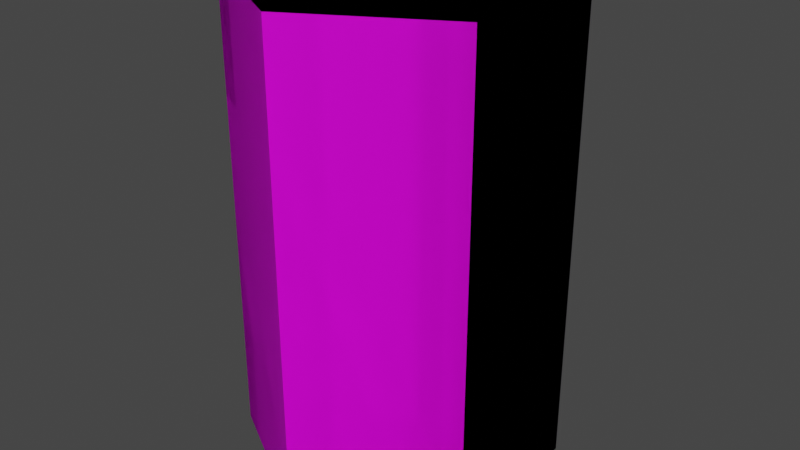 # Source: Barrel02.blend  (saved by Blender 4.2.66; exported with 4.5.12 LTS)
import bpy
from mathutils import Matrix  # noqa: F401  (used for matrix-valued properties, if any)

bpy.ops.wm.read_factory_settings(use_empty=True)
scene = bpy.context.scene
scene.name = 'Scene'

# ---- collections
col_collection = bpy.data.collections.new('Collection'); scene.collection.children.link(col_collection)

# ---- images (referenced by path relative to the original .blend; pixels are not part of the script)
import os
ASSET_DIR = os.environ.get("B2B_ASSET_DIR", "")  # directory of the original .blend (textures are referenced by path, not embedded)
HERE = os.path.dirname(os.path.abspath(__file__))  # packed textures are extracted next to this script under _unpacked/

def load_image(name, relpath, width, height, colorspace="sRGB"):
    """Load a texture the original file referenced (path relative to the .blend, or extracted next to this script)."""
    p = next((c for c in (os.path.join(HERE, relpath), os.path.join(ASSET_DIR, relpath)) if relpath and os.path.exists(c)), "")
    if p:
        img = bpy.data.images.load(p, check_existing=True)
        img.name = name
    else:  # same state as the original file: an image datablock whose file is absent (Cycles renders it pink)
        img = bpy.data.images.new(name, width, height)
        img.source = "FILE"
        img.filepath = "//" + (relpath or name)
    img.colorspace_settings.name = colorspace
    return img
img_barrel01a_a_png = load_image('Barrel01a_a.png', 'Barrel01a_a.png', 1024, 1024, 'sRGB')
img_barrel01b_a_png = load_image('Barrel01b_a.png', 'Barrel01b_a.png', 1024, 1024, 'sRGB')
img_barrel01c_a_png = load_image('Barrel01c_a.png', 'Barrel01c_a.png', 1024, 1024, 'sRGB')

# ---- materials (node trees are filled in below, after node groups)
mat_primary = bpy.data.materials.new('Primary')
mat_primary.alpha_threshold = 0.0
mat_primary.use_transparent_shadow = False
mat_primary.roughness = 0.5
mat_primary.line_color = (0.0, 0.0, 0.0, 1.0)
mat_barrel02 = bpy.data.materials.new('Barrel02')
mat_barrel02.use_transparent_shadow = False
mat_barrel03 = bpy.data.materials.new('Barrel03')
mat_barrel03.use_transparent_shadow = False

# ---- material node trees
mat_primary.use_nodes = True; mat_primary.node_tree.nodes.clear()
_N = mat_primary.node_tree.nodes; _L = mat_primary.node_tree.links
n0 = _N.new('ShaderNodeOutputMaterial'); n0.name = 'Material Output'; n0.location = (300, 300)
n1 = _N.new('ShaderNodeBsdfPrincipled'); n1.name = 'Principled BSDF'; n1.location = (10, 300)
n1.distribution = 'GGX'
n1.subsurface_method = 'RANDOM_WALK_SKIN'
n1.inputs[3].default_value = 1.45
n1.inputs[13].default_value = 0.25
n1.inputs[27].default_value = (0.0, 0.0, 0.0, 1.0)
n1.inputs[28].default_value = 1.0
n2 = _N.new('ShaderNodeTexImage'); n2.name = 'Image Texture'; n2.location = (-280, 280)
n2.image = img_barrel01a_a_png
n2.interpolation = 'Closest'
_L.new(n1.outputs[0], n0.inputs[0])
_L.new(n2.outputs[0], n1.inputs[0])
n0.is_active_output = True
mat_barrel02.use_nodes = True; mat_barrel02.node_tree.nodes.clear()
_N = mat_barrel02.node_tree.nodes; _L = mat_barrel02.node_tree.links
n0 = _N.new('ShaderNodeBsdfPrincipled'); n0.name = 'Principled BSDF'; n0.location = (10, 300)
n0.distribution = 'GGX'
n0.subsurface_method = 'RANDOM_WALK_SKIN'
n0.inputs[3].default_value = 1.45
n0.inputs[13].default_value = 0.25
n0.inputs[27].default_value = (0.0, 0.0, 0.0, 1.0)
n0.inputs[28].default_value = 1.0
n1 = _N.new('ShaderNodeOutputMaterial'); n1.name = 'Material Output'; n1.location = (300, 300)
n2 = _N.new('ShaderNodeTexImage'); n2.name = 'Image Texture'; n2.location = (-280, 280)
n2.image = img_barrel01b_a_png
n2.interpolation = 'Closest'
_L.new(n0.outputs[0], n1.inputs[0])
_L.new(n2.outputs[0], n0.inputs[0])
n1.is_active_output = True
mat_barrel03.use_nodes = True; mat_barrel03.node_tree.nodes.clear()
_N = mat_barrel03.node_tree.nodes; _L = mat_barrel03.node_tree.links
n0 = _N.new('ShaderNodeBsdfPrincipled'); n0.name = 'Principled BSDF'; n0.location = (10, 300)
n0.distribution = 'GGX'
n0.subsurface_method = 'RANDOM_WALK_SKIN'
n0.inputs[3].default_value = 1.45
n0.inputs[13].default_value = 0.25
n0.inputs[27].default_value = (0.0, 0.0, 0.0, 1.0)
n0.inputs[28].default_value = 1.0
n1 = _N.new('ShaderNodeOutputMaterial'); n1.name = 'Material Output'; n1.location = (300, 300)
n2 = _N.new('ShaderNodeTexImage'); n2.name = 'Image Texture'; n2.location = (-280, 280)
n2.image = img_barrel01c_a_png
n2.interpolation = 'Closest'
_L.new(n0.outputs[0], n1.inputs[0])
_L.new(n2.outputs[0], n0.inputs[0])
n1.is_active_output = True

# ---- world
world_world = bpy.data.worlds.new('World'); scene.world = world_world
world_world.use_nodes = True; world_world.node_tree.nodes.clear()
_N = world_world.node_tree.nodes; _L = world_world.node_tree.links
n0 = _N.new('ShaderNodeOutputWorld'); n0.name = 'World Output'; n0.location = (300, 300)
n1 = _N.new('ShaderNodeBackground'); n1.name = 'Background'; n1.location = (10, 300)
n1.inputs[0].default_value = (0.05088, 0.05088, 0.05088, 1.0)
_L.new(n1.outputs[0], n0.inputs[0])
n0.is_active_output = True
world_world.color = (0.05088, 0.05088, 0.05088)
world_world.use_sun_shadow = False
world_world.sun_shadow_jitter_overblur = 0.0

# ---- meshes
me_cylinder = bpy.data.meshes.new('Cylinder')
me_cylinder.from_pydata([(0.0, 0.3538, 0.0), (0.0, 0.3654, 1.2), (0.3064, 0.1769, 0.0), (0.3164, 0.1827, 1.2), (0.3064, -0.1769, 0.0), (0.3164, -0.1827, 1.2), (0.0, -0.3538, 0.0), (0.0, -0.3654, 1.2), (-0.3064, -0.1769, 0.0), (-0.3164, -0.1827, 1.2), (-0.3064, 0.1769, 0.0), (-0.3164, 0.1827, 1.2), (0.3464, 0.2, 1.2), (0.0, 0.4, 1.2), (0.3464, -0.2, 1.2), (0.0, -0.4, 1.2), (-0.3464, -0.2, 1.2), (-0.3464, 0.2, 1.2), (0.3164, 0.1827, 1.16), (0.0, 0.3654, 1.16), (0.3164, -0.1827, 1.16), (0.0, -0.3654, 1.16), (-0.3164, -0.1827, 1.16), (-0.3164, 0.1827, 1.16), (0.0, 0.4, 0.0), (0.3464, 0.2, 0.0), (0.3464, -0.2, 0.0), (0.0, -0.4, 0.0), (-0.3464, -0.2, 0.0), (-0.3464, 0.2, 0.0), (0.0, 0.3538, 0.04), (0.3064, 0.1769, 0.04), (0.3064, -0.1769, 0.04), (0.0, -0.3538, 0.04), (-0.3064, -0.1769, 0.04), (-0.3064, 0.1769, 0.04)], [], [(24, 13, 12, 25), (25, 12, 14, 26), (26, 14, 15, 27), (27, 15, 16, 28), (1, 11, 23, 19), (28, 16, 17, 29), (29, 17, 13, 24), (0, 2, 31, 30), (1, 3, 12, 13), (3, 5, 14, 12), (5, 7, 15, 14), (7, 9, 16, 15), (9, 11, 17, 16), (11, 1, 13, 17), (18, 19, 23, 22, 21, 20), (9, 7, 21, 22), (5, 3, 18, 20), (11, 9, 22, 23), (7, 5, 20, 21), (3, 1, 19, 18), (2, 0, 24, 25), (4, 2, 25, 26), (6, 4, 26, 27), (8, 6, 27, 28), (10, 8, 28, 29), (0, 10, 29, 24), (30, 31, 32, 33, 34, 35), (10, 0, 30, 35), (6, 8, 34, 33), (2, 4, 32, 31), (8, 10, 35, 34), (4, 6, 33, 32)])
_uv = me_cylinder.uv_layers.new(name='UVMap')
_uv.uv.foreach_set('vector', [0.7296, 0.8469, 0.2653, 0.8469, 0.2653, 0.6939, 0.7296, 0.6939, 0.7296, 0.6939, 0.2653, 0.6939, 0.2653, 0.5408, 0.7296, 0.5408, 0.7296, 0.5408, 0.2653, 0.5408, 0.2653, 0.3827, 0.7296, 0.3827, 0.7296, 0.3827, 0.2653, 0.3827, 0.2653, 0.2296, 0.7296, 0.2296, 0.2806, 0.5408, 0.2806, 0.3827, 0.2653, 0.3827, 0.2653, 0.5408, 0.7296, 0.2296, 0.2653, 0.2296, 0.2653, 0.07653, 0.7296, 0.07653, 0.7296, 1.0, 0.2653, 1.0, 0.2653, 0.8469, 0.7296, 0.8469, 0.7296, 0.03571, 0.7296, 0.1684, 0.7143, 0.1684, 0.7143, 0.03571, 0.1332, 0.01338, 0.0255, 0.08321, 0.01531, 0.07653, 0.1333, 9.972e-05, 0.0255, 0.08321, 0.02547, 0.2232, 0.01531, 0.2296, 0.01531, 0.07653, 0.02547, 0.2232, 0.1327, 0.2974, 0.1327, 0.3112, 0.01531, 0.2296, 0.1327, 0.2974, 0.2398, 0.2232, 0.25, 0.2296, 0.1327, 0.3112, 0.2398, 0.2232, 0.2399, 0.08321, 0.25, 0.07653, 0.25, 0.2296, 0.2399, 0.08321, 0.1332, 0.01338, 0.1333, 9.972e-05, 0.25, 0.07653, 0.0255, 0.08321, 0.1332, 0.01338, 0.2399, 0.08321, 0.2398, 0.2232, 0.1327, 0.2974, 0.02547, 0.2232, 0.2806, 0.2296, 0.2806, 0.07653, 0.2653, 0.07653, 0.2653, 0.2296, 0.2806, 0.6939, 0.2806, 0.8469, 0.2653, 0.8469, 0.2653, 0.6939, 0.2806, 0.3827, 0.2806, 0.2296, 0.2653, 0.2296, 0.2653, 0.3827, 0.2806, 0.5408, 0.2806, 0.6939, 0.2653, 0.6939, 0.2653, 0.5408, 0.2806, 0.8469, 0.2806, 1.0, 0.2653, 1.0, 0.2653, 0.8469, 0.9706, 0.08543, 0.8617, 0.01781, 0.8612, 9.976e-05, 0.9847, 0.07653, 0.9707, 0.2211, 0.9706, 0.08543, 0.9847, 0.07653, 0.9847, 0.2296, 0.8626, 0.2928, 0.9707, 0.2211, 0.9847, 0.2296, 0.8622, 0.3112, 0.7585, 0.2211, 0.8626, 0.2928, 0.8622, 0.3112, 0.7449, 0.2296, 0.7585, 0.08543, 0.7585, 0.2211, 0.7449, 0.2296, 0.7449, 0.07653, 0.8617, 0.01781, 0.7585, 0.08543, 0.7449, 0.07653, 0.8612, 9.976e-05, 0.8617, 0.01781, 0.9706, 0.08543, 0.9707, 0.2211, 0.8626, 0.2928, 0.7585, 0.2211, 0.7585, 0.08543, 0.7296, 0.9133, 0.7296, 1.0, 0.7143, 1.0, 0.7143, 0.9133, 0.7296, 0.6276, 0.7296, 0.7551, 0.7143, 0.7551, 0.7143, 0.6276, 0.7296, 0.1684, 0.7296, 0.4184, 0.7143, 0.4184, 0.7143, 0.1684, 0.7296, 0.7551, 0.7296, 0.9133, 0.7143, 0.9133, 0.7143, 0.7551, 0.7296, 0.4184, 0.7296, 0.6276, 0.7143, 0.6276, 0.7143, 0.4184])
me_cylinder.materials.append(mat_primary)
me_cylinder.update()
me_cylinder_001 = bpy.data.meshes.new('Cylinder.001')
me_cylinder_001.from_pydata([(0.0, 0.3538, 0.0), (0.0, 0.3654, 1.2), (0.3064, 0.1769, 0.0), (0.3164, 0.1827, 1.2), (0.3064, -0.1769, 0.0), (0.3164, -0.1827, 1.2), (0.0, -0.3538, 0.0), (0.0, -0.3654, 1.2), (-0.3064, -0.1769, 0.0), (-0.3164, -0.1827, 1.2), (-0.3064, 0.1769, 0.0), (-0.3164, 0.1827, 1.2), (0.3464, 0.2, 1.2), (0.0, 0.4, 1.2), (0.3464, -0.2, 1.2), (0.0, -0.4, 1.2), (-0.3464, -0.2, 1.2), (-0.3464, 0.2, 1.2), (0.3164, 0.1827, 1.16), (0.0, 0.3654, 1.16), (0.3164, -0.1827, 1.16), (0.0, -0.3654, 1.16), (-0.3164, -0.1827, 1.16), (-0.3164, 0.1827, 1.16), (0.0, 0.4, 0.0), (0.3464, 0.2, 0.0), (0.3464, -0.2, 0.0), (0.0, -0.4, 0.0), (-0.3464, -0.2, 0.0), (-0.3464, 0.2, 0.0), (0.0, 0.3538, 0.04), (0.3064, 0.1769, 0.04), (0.3064, -0.1769, 0.04), (0.0, -0.3538, 0.04), (-0.3064, -0.1769, 0.04), (-0.3064, 0.1769, 0.04)], [], [(24, 13, 12, 25), (25, 12, 14, 26), (26, 14, 15, 27), (27, 15, 16, 28), (1, 11, 23, 19), (28, 16, 17, 29), (29, 17, 13, 24), (0, 2, 31, 30), (1, 3, 12, 13), (3, 5, 14, 12), (5, 7, 15, 14), (7, 9, 16, 15), (9, 11, 17, 16), (11, 1, 13, 17), (18, 19, 23, 22, 21, 20), (9, 7, 21, 22), (5, 3, 18, 20), (11, 9, 22, 23), (7, 5, 20, 21), (3, 1, 19, 18), (2, 0, 24, 25), (4, 2, 25, 26), (6, 4, 26, 27), (8, 6, 27, 28), (10, 8, 28, 29), (0, 10, 29, 24), (30, 31, 32, 33, 34, 35), (10, 0, 30, 35), (6, 8, 34, 33), (2, 4, 32, 31), (8, 10, 35, 34), (4, 6, 33, 32)])
_uv = me_cylinder_001.uv_layers.new(name='UVMap')
_uv.uv.foreach_set('vector', [0.7296, 0.8469, 0.2653, 0.8469, 0.2653, 0.6939, 0.7296, 0.6939, 0.7296, 0.6939, 0.2653, 0.6939, 0.2653, 0.5408, 0.7296, 0.5408, 0.7296, 0.5408, 0.2653, 0.5408, 0.2653, 0.3827, 0.7296, 0.3827, 0.7296, 0.3827, 0.2653, 0.3827, 0.2653, 0.2296, 0.7296, 0.2296, 0.2806, 0.5408, 0.2806, 0.3827, 0.2653, 0.3827, 0.2653, 0.5408, 0.7296, 0.2296, 0.2653, 0.2296, 0.2653, 0.07653, 0.7296, 0.07653, 0.7296, 1.0, 0.2653, 1.0, 0.2653, 0.8469, 0.7296, 0.8469, 0.7296, 0.03571, 0.7296, 0.1684, 0.7143, 0.1684, 0.7143, 0.03571, 0.1332, 0.01338, 0.0255, 0.08321, 0.01531, 0.07653, 0.1333, 9.972e-05, 0.0255, 0.08321, 0.02547, 0.2232, 0.01531, 0.2296, 0.01531, 0.07653, 0.02547, 0.2232, 0.1327, 0.2974, 0.1327, 0.3112, 0.01531, 0.2296, 0.1327, 0.2974, 0.2398, 0.2232, 0.25, 0.2296, 0.1327, 0.3112, 0.2398, 0.2232, 0.2399, 0.08321, 0.25, 0.07653, 0.25, 0.2296, 0.2399, 0.08321, 0.1332, 0.01338, 0.1333, 9.972e-05, 0.25, 0.07653, 0.0255, 0.08321, 0.1332, 0.01338, 0.2399, 0.08321, 0.2398, 0.2232, 0.1327, 0.2974, 0.02547, 0.2232, 0.2806, 0.2296, 0.2806, 0.07653, 0.2653, 0.07653, 0.2653, 0.2296, 0.2806, 0.6939, 0.2806, 0.8469, 0.2653, 0.8469, 0.2653, 0.6939, 0.2806, 0.3827, 0.2806, 0.2296, 0.2653, 0.2296, 0.2653, 0.3827, 0.2806, 0.5408, 0.2806, 0.6939, 0.2653, 0.6939, 0.2653, 0.5408, 0.2806, 0.8469, 0.2806, 1.0, 0.2653, 1.0, 0.2653, 0.8469, 0.9706, 0.08543, 0.8617, 0.01781, 0.8612, 9.976e-05, 0.9847, 0.07653, 0.9707, 0.2211, 0.9706, 0.08543, 0.9847, 0.07653, 0.9847, 0.2296, 0.8626, 0.2928, 0.9707, 0.2211, 0.9847, 0.2296, 0.8622, 0.3112, 0.7585, 0.2211, 0.8626, 0.2928, 0.8622, 0.3112, 0.7449, 0.2296, 0.7585, 0.08543, 0.7585, 0.2211, 0.7449, 0.2296, 0.7449, 0.07653, 0.8617, 0.01781, 0.7585, 0.08543, 0.7449, 0.07653, 0.8612, 9.976e-05, 0.8617, 0.01781, 0.9706, 0.08543, 0.9707, 0.2211, 0.8626, 0.2928, 0.7585, 0.2211, 0.7585, 0.08543, 0.7296, 0.9133, 0.7296, 1.0, 0.7143, 1.0, 0.7143, 0.9133, 0.7296, 0.6276, 0.7296, 0.7551, 0.7143, 0.7551, 0.7143, 0.6276, 0.7296, 0.1684, 0.7296, 0.4184, 0.7143, 0.4184, 0.7143, 0.1684, 0.7296, 0.7551, 0.7296, 0.9133, 0.7143, 0.9133, 0.7143, 0.7551, 0.7296, 0.4184, 0.7296, 0.6276, 0.7143, 0.6276, 0.7143, 0.4184])
me_cylinder_001.materials.append(mat_barrel02)
me_cylinder_001.update()
me_cylinder_002 = bpy.data.meshes.new('Cylinder.002')
me_cylinder_002.from_pydata([(0.0, 0.3538, 0.0), (0.0, 0.3654, 1.2), (0.3064, 0.1769, 0.0), (0.3164, 0.1827, 1.2), (0.3064, -0.1769, 0.0), (0.3164, -0.1827, 1.2), (0.0, -0.3538, 0.0), (0.0, -0.3654, 1.2), (-0.3064, -0.1769, 0.0), (-0.3164, -0.1827, 1.2), (-0.3064, 0.1769, 0.0), (-0.3164, 0.1827, 1.2), (0.3464, 0.2, 1.2), (0.0, 0.4, 1.2), (0.3464, -0.2, 1.2), (0.0, -0.4, 1.2), (-0.3464, -0.2, 1.2), (-0.3464, 0.2, 1.2), (0.3164, 0.1827, 1.16), (0.0, 0.3654, 1.16), (0.3164, -0.1827, 1.16), (0.0, -0.3654, 1.16), (-0.3164, -0.1827, 1.16), (-0.3164, 0.1827, 1.16), (0.0, 0.4, 0.0), (0.3464, 0.2, 0.0), (0.3464, -0.2, 0.0), (0.0, -0.4, 0.0), (-0.3464, -0.2, 0.0), (-0.3464, 0.2, 0.0), (0.0, 0.3538, 0.04), (0.3064, 0.1769, 0.04), (0.3064, -0.1769, 0.04), (0.0, -0.3538, 0.04), (-0.3064, -0.1769, 0.04), (-0.3064, 0.1769, 0.04)], [], [(24, 13, 12, 25), (25, 12, 14, 26), (26, 14, 15, 27), (27, 15, 16, 28), (1, 11, 23, 19), (28, 16, 17, 29), (29, 17, 13, 24), (0, 2, 31, 30), (1, 3, 12, 13), (3, 5, 14, 12), (5, 7, 15, 14), (7, 9, 16, 15), (9, 11, 17, 16), (11, 1, 13, 17), (18, 19, 23, 22, 21, 20), (9, 7, 21, 22), (5, 3, 18, 20), (11, 9, 22, 23), (7, 5, 20, 21), (3, 1, 19, 18), (2, 0, 24, 25), (4, 2, 25, 26), (6, 4, 26, 27), (8, 6, 27, 28), (10, 8, 28, 29), (0, 10, 29, 24), (30, 31, 32, 33, 34, 35), (10, 0, 30, 35), (6, 8, 34, 33), (2, 4, 32, 31), (8, 10, 35, 34), (4, 6, 33, 32)])
_uv = me_cylinder_002.uv_layers.new(name='UVMap')
_uv.uv.foreach_set('vector', [0.7296, 0.8469, 0.2653, 0.8469, 0.2653, 0.6939, 0.7296, 0.6939, 0.7296, 0.6939, 0.2653, 0.6939, 0.2653, 0.5408, 0.7296, 0.5408, 0.7296, 0.5408, 0.2653, 0.5408, 0.2653, 0.3827, 0.7296, 0.3827, 0.7296, 0.3827, 0.2653, 0.3827, 0.2653, 0.2296, 0.7296, 0.2296, 0.2806, 0.5408, 0.2806, 0.3827, 0.2653, 0.3827, 0.2653, 0.5408, 0.7296, 0.2296, 0.2653, 0.2296, 0.2653, 0.07653, 0.7296, 0.07653, 0.7296, 1.0, 0.2653, 1.0, 0.2653, 0.8469, 0.7296, 0.8469, 0.7296, 0.03571, 0.7296, 0.1684, 0.7143, 0.1684, 0.7143, 0.03571, 0.1332, 0.01338, 0.0255, 0.08321, 0.01531, 0.07653, 0.1333, 9.972e-05, 0.0255, 0.08321, 0.02547, 0.2232, 0.01531, 0.2296, 0.01531, 0.07653, 0.02547, 0.2232, 0.1327, 0.2974, 0.1327, 0.3112, 0.01531, 0.2296, 0.1327, 0.2974, 0.2398, 0.2232, 0.25, 0.2296, 0.1327, 0.3112, 0.2398, 0.2232, 0.2399, 0.08321, 0.25, 0.07653, 0.25, 0.2296, 0.2399, 0.08321, 0.1332, 0.01338, 0.1333, 9.972e-05, 0.25, 0.07653, 0.0255, 0.08321, 0.1332, 0.01338, 0.2399, 0.08321, 0.2398, 0.2232, 0.1327, 0.2974, 0.02547, 0.2232, 0.2806, 0.2296, 0.2806, 0.07653, 0.2653, 0.07653, 0.2653, 0.2296, 0.2806, 0.6939, 0.2806, 0.8469, 0.2653, 0.8469, 0.2653, 0.6939, 0.2806, 0.3827, 0.2806, 0.2296, 0.2653, 0.2296, 0.2653, 0.3827, 0.2806, 0.5408, 0.2806, 0.6939, 0.2653, 0.6939, 0.2653, 0.5408, 0.2806, 0.8469, 0.2806, 1.0, 0.2653, 1.0, 0.2653, 0.8469, 0.9706, 0.08543, 0.8617, 0.01781, 0.8612, 9.976e-05, 0.9847, 0.07653, 0.9707, 0.2211, 0.9706, 0.08543, 0.9847, 0.07653, 0.9847, 0.2296, 0.8626, 0.2928, 0.9707, 0.2211, 0.9847, 0.2296, 0.8622, 0.3112, 0.7585, 0.2211, 0.8626, 0.2928, 0.8622, 0.3112, 0.7449, 0.2296, 0.7585, 0.08543, 0.7585, 0.2211, 0.7449, 0.2296, 0.7449, 0.07653, 0.8617, 0.01781, 0.7585, 0.08543, 0.7449, 0.07653, 0.8612, 9.976e-05, 0.8617, 0.01781, 0.9706, 0.08543, 0.9707, 0.2211, 0.8626, 0.2928, 0.7585, 0.2211, 0.7585, 0.08543, 0.7296, 0.9133, 0.7296, 1.0, 0.7143, 1.0, 0.7143, 0.9133, 0.7296, 0.6276, 0.7296, 0.7551, 0.7143, 0.7551, 0.7143, 0.6276, 0.7296, 0.1684, 0.7296, 0.4184, 0.7143, 0.4184, 0.7143, 0.1684, 0.7296, 0.7551, 0.7296, 0.9133, 0.7143, 0.9133, 0.7143, 0.7551, 0.7296, 0.4184, 0.7296, 0.6276, 0.7143, 0.6276, 0.7143, 0.4184])
me_cylinder_002.materials.append(mat_barrel03)
me_cylinder_002.update()

# ---- objects
ob_barrel01 = bpy.data.objects.new('Barrel01', me_cylinder)
ob_barrel02 = bpy.data.objects.new('Barrel02', me_cylinder_001)
ob_barrel03 = bpy.data.objects.new('Barrel03', me_cylinder_002)

# ---- transforms, parenting, visibility, modifiers, constraints
ob_barrel01.location = (0.0, 0.0, 0.0)
ob_barrel02.location = (0.0, 0.0, 0.0)
ob_barrel03.location = (0.0, 0.0, 0.0)

# ---- collection membership
col_collection.objects.link(ob_barrel01)
col_collection.objects.link(ob_barrel02)
col_collection.objects.link(ob_barrel03)

# ---- scene / render settings (as saved in the file)
scene.frame_start = 1; scene.frame_end = 250; scene.frame_set(1)
scene.render.engine = 'BLENDER_EEVEE_NEXT'
scene.cycles.sampling_pattern = 'TABULATED_SOBOL'
scene.view_settings.view_transform = 'Filmic'
bpy.context.view_layer.update()

# ---- added for rendering (the .blend has no active camera and no usable light): camera, sun
cam_auto = bpy.data.cameras.new('AutoCamera')
cam_auto.lens = 50.0
cam_auto.sensor_width = 36.0
cam_auto.clip_end = 1000.0
ob_auto_camera = bpy.data.objects.new('AutoCamera', cam_auto)
scene.collection.objects.link(ob_auto_camera)
ob_auto_camera.location = (1.48036, -1.77643, 1.78429)
ob_auto_camera.rotation_euler = (1.09748, -7.21219e-08, 0.694738)
scene.camera = ob_auto_camera
light_auto_sun = bpy.data.lights.new('AutoSun', 'SUN')
light_auto_sun.energy = 3.0
light_auto_sun.angle = 0.0523599
ob_auto_sun = bpy.data.objects.new('AutoSun', light_auto_sun)
scene.collection.objects.link(ob_auto_sun)
ob_auto_sun.rotation_euler = (0.872665, 0.174533, 0.523599)
bpy.context.view_layer.update()
